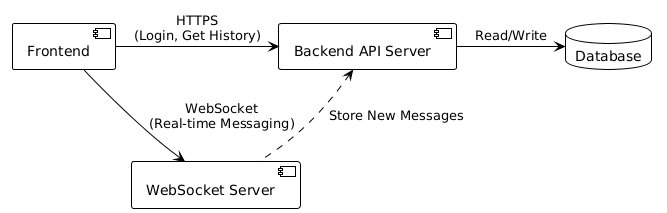

The diagram above was rendered by PlantUML. Its source (embedded in the PNG):
@startuml
!theme plain

component "Frontend" as FE
component "Backend API Server" as API
component "WebSocket Server" as WS
database "Database" as DB

FE -right-> API : "HTTPS\n(Login, Get History)"
FE -down-> WS : "WebSocket\n(Real-time Messaging)"
WS .up.> API : "Store New Messages"
API -right-> DB : "Read/Write"
@enduml